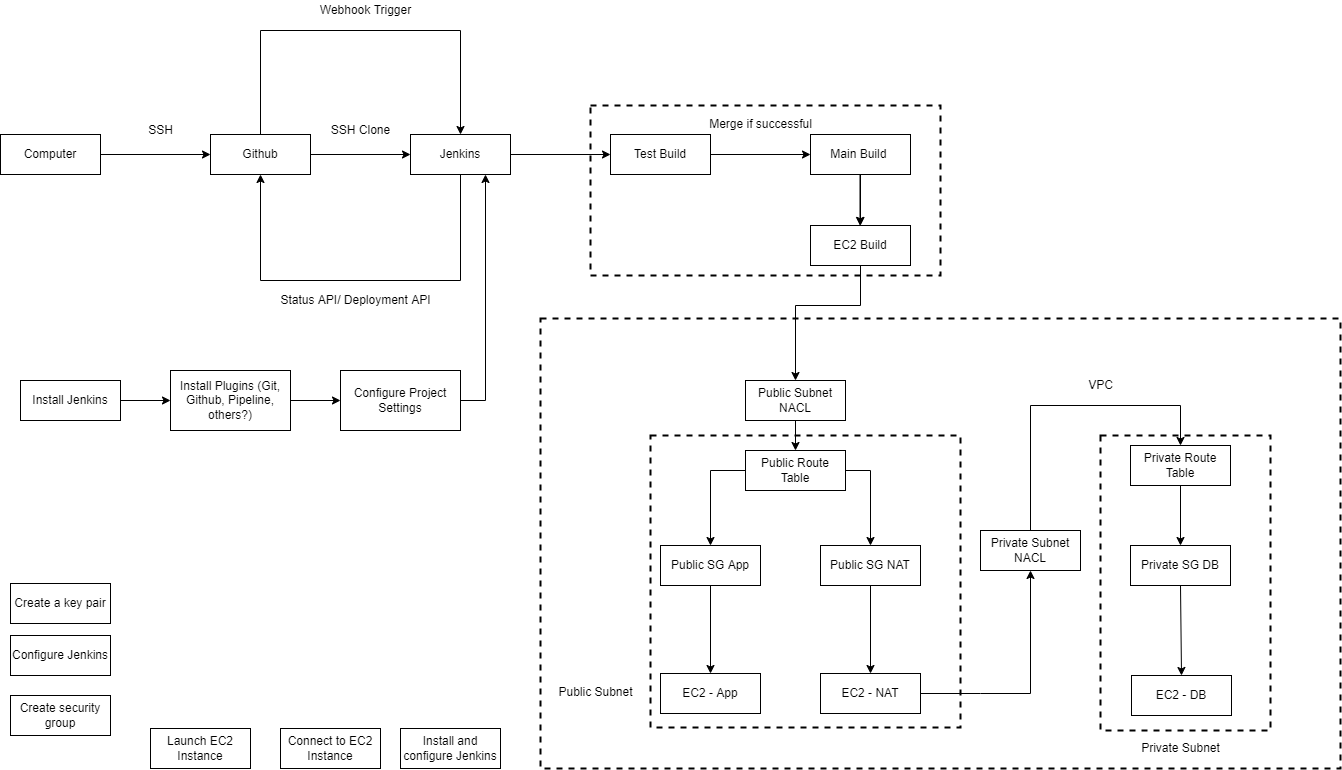

The diagram above was exported from draw.io. Its source (the exported page's mxGraphModel, read from the mxfile embedded in the PNG):
<mxGraphModel dx="1182" dy="764" grid="1" gridSize="10" guides="1" tooltips="1" connect="1" arrows="1" fold="1" page="1" pageScale="1" pageWidth="1654" pageHeight="1169" math="0" shadow="0">
  <root>
    <mxCell id="0" />
    <mxCell id="1" parent="0" />
    <mxCell id="_PnWRsvVBpfSLfWOnmKM-28" value="" style="rounded=0;whiteSpace=wrap;html=1;dashed=1;strokeWidth=2;gradientColor=none;" parent="1" vertex="1">
      <mxGeometry x="630" y="140" width="350" height="170" as="geometry" />
    </mxCell>
    <mxCell id="_PnWRsvVBpfSLfWOnmKM-21" value="" style="rounded=0;whiteSpace=wrap;html=1;dashed=1;strokeWidth=2;gradientColor=none;" parent="1" vertex="1">
      <mxGeometry x="580" y="353" width="800" height="450" as="geometry" />
    </mxCell>
    <mxCell id="_PnWRsvVBpfSLfWOnmKM-16" value="" style="rounded=0;whiteSpace=wrap;html=1;dashed=1;strokeWidth=2;gradientColor=none;" parent="1" vertex="1">
      <mxGeometry x="690" y="470" width="310" height="292" as="geometry" />
    </mxCell>
    <mxCell id="_PnWRsvVBpfSLfWOnmKM-19" value="" style="rounded=0;whiteSpace=wrap;html=1;dashed=1;strokeWidth=2;gradientColor=none;" parent="1" vertex="1">
      <mxGeometry x="1140" y="470" width="170" height="295" as="geometry" />
    </mxCell>
    <mxCell id="MuU_jWilXaCxCdvd7VaN-1" value="Computer" style="rounded=0;whiteSpace=wrap;html=1;" parent="1" vertex="1">
      <mxGeometry x="40" y="169" width="100" height="40" as="geometry" />
    </mxCell>
    <mxCell id="MuU_jWilXaCxCdvd7VaN-2" value="Github" style="rounded=0;whiteSpace=wrap;html=1;" parent="1" vertex="1">
      <mxGeometry x="250" y="169" width="100" height="40" as="geometry" />
    </mxCell>
    <mxCell id="MuU_jWilXaCxCdvd7VaN-3" value="" style="endArrow=classic;html=1;rounded=0;exitX=1;exitY=0.5;exitDx=0;exitDy=0;entryX=0;entryY=0.5;entryDx=0;entryDy=0;" parent="1" source="MuU_jWilXaCxCdvd7VaN-1" target="MuU_jWilXaCxCdvd7VaN-2" edge="1">
      <mxGeometry width="50" height="50" relative="1" as="geometry">
        <mxPoint x="220" y="335" as="sourcePoint" />
        <mxPoint x="270" y="285" as="targetPoint" />
      </mxGeometry>
    </mxCell>
    <mxCell id="MuU_jWilXaCxCdvd7VaN-4" value="Jenkins" style="rounded=0;whiteSpace=wrap;html=1;" parent="1" vertex="1">
      <mxGeometry x="450" y="169" width="100" height="40" as="geometry" />
    </mxCell>
    <mxCell id="MuU_jWilXaCxCdvd7VaN-5" value="SSH" style="text;html=1;align=center;verticalAlign=middle;resizable=0;points=[];autosize=1;strokeColor=none;fillColor=none;" parent="1" vertex="1">
      <mxGeometry x="180" y="155" width="40" height="20" as="geometry" />
    </mxCell>
    <mxCell id="MuU_jWilXaCxCdvd7VaN-7" value="" style="endArrow=classic;html=1;rounded=0;exitX=1;exitY=0.5;exitDx=0;exitDy=0;" parent="1" source="MuU_jWilXaCxCdvd7VaN-2" target="MuU_jWilXaCxCdvd7VaN-4" edge="1">
      <mxGeometry width="50" height="50" relative="1" as="geometry">
        <mxPoint x="150" y="199" as="sourcePoint" />
        <mxPoint x="260" y="199" as="targetPoint" />
      </mxGeometry>
    </mxCell>
    <mxCell id="MuU_jWilXaCxCdvd7VaN-8" value="SSH Clone" style="text;html=1;align=center;verticalAlign=middle;resizable=0;points=[];autosize=1;strokeColor=none;fillColor=none;" parent="1" vertex="1">
      <mxGeometry x="365" y="155" width="70" height="20" as="geometry" />
    </mxCell>
    <mxCell id="MuU_jWilXaCxCdvd7VaN-9" value="" style="endArrow=classic;html=1;rounded=0;exitX=0.5;exitY=0;exitDx=0;exitDy=0;entryX=0.5;entryY=0;entryDx=0;entryDy=0;" parent="1" source="MuU_jWilXaCxCdvd7VaN-2" target="MuU_jWilXaCxCdvd7VaN-4" edge="1">
      <mxGeometry width="50" height="50" relative="1" as="geometry">
        <mxPoint x="360" y="199" as="sourcePoint" />
        <mxPoint x="460" y="199" as="targetPoint" />
        <Array as="points">
          <mxPoint x="300" y="65" />
          <mxPoint x="500" y="65" />
        </Array>
      </mxGeometry>
    </mxCell>
    <mxCell id="MuU_jWilXaCxCdvd7VaN-11" value="" style="endArrow=classic;html=1;rounded=0;exitX=0.5;exitY=1;exitDx=0;exitDy=0;entryX=0.5;entryY=1;entryDx=0;entryDy=0;" parent="1" source="MuU_jWilXaCxCdvd7VaN-4" target="MuU_jWilXaCxCdvd7VaN-2" edge="1">
      <mxGeometry width="50" height="50" relative="1" as="geometry">
        <mxPoint x="300" y="349" as="sourcePoint" />
        <mxPoint x="500" y="349" as="targetPoint" />
        <Array as="points">
          <mxPoint x="500" y="315" />
          <mxPoint x="300" y="315" />
        </Array>
      </mxGeometry>
    </mxCell>
    <mxCell id="MuU_jWilXaCxCdvd7VaN-12" value="Webhook Trigger" style="text;html=1;align=center;verticalAlign=middle;resizable=0;points=[];autosize=1;strokeColor=none;fillColor=none;" parent="1" vertex="1">
      <mxGeometry x="350" y="35" width="110" height="20" as="geometry" />
    </mxCell>
    <mxCell id="MuU_jWilXaCxCdvd7VaN-13" value="Status API/ Deployment API" style="text;html=1;align=center;verticalAlign=middle;resizable=0;points=[];autosize=1;strokeColor=none;fillColor=none;" parent="1" vertex="1">
      <mxGeometry x="315" y="325" width="160" height="20" as="geometry" />
    </mxCell>
    <mxCell id="MuU_jWilXaCxCdvd7VaN-14" value="Install Jenkins" style="rounded=0;whiteSpace=wrap;html=1;" parent="1" vertex="1">
      <mxGeometry x="60" y="415" width="100" height="40" as="geometry" />
    </mxCell>
    <mxCell id="MuU_jWilXaCxCdvd7VaN-15" value="Install Plugins (Git, Github, Pipeline, others?)" style="rounded=0;whiteSpace=wrap;html=1;" parent="1" vertex="1">
      <mxGeometry x="210" y="405" width="120" height="60" as="geometry" />
    </mxCell>
    <mxCell id="MuU_jWilXaCxCdvd7VaN-16" value="Configure Project Settings" style="rounded=0;whiteSpace=wrap;html=1;" parent="1" vertex="1">
      <mxGeometry x="380" y="405" width="120" height="60" as="geometry" />
    </mxCell>
    <mxCell id="MuU_jWilXaCxCdvd7VaN-17" value="" style="endArrow=classic;html=1;rounded=0;exitX=1;exitY=0.5;exitDx=0;exitDy=0;entryX=0;entryY=0.5;entryDx=0;entryDy=0;" parent="1" source="MuU_jWilXaCxCdvd7VaN-14" target="MuU_jWilXaCxCdvd7VaN-15" edge="1">
      <mxGeometry width="50" height="50" relative="1" as="geometry">
        <mxPoint x="150" y="199" as="sourcePoint" />
        <mxPoint x="260" y="199" as="targetPoint" />
      </mxGeometry>
    </mxCell>
    <mxCell id="MuU_jWilXaCxCdvd7VaN-18" value="" style="endArrow=classic;html=1;rounded=0;entryX=0;entryY=0.5;entryDx=0;entryDy=0;" parent="1" target="MuU_jWilXaCxCdvd7VaN-16" edge="1">
      <mxGeometry width="50" height="50" relative="1" as="geometry">
        <mxPoint x="330" y="435" as="sourcePoint" />
        <mxPoint x="220" y="445" as="targetPoint" />
      </mxGeometry>
    </mxCell>
    <mxCell id="MuU_jWilXaCxCdvd7VaN-19" value="" style="endArrow=classic;html=1;rounded=0;entryX=0.75;entryY=1;entryDx=0;entryDy=0;exitX=1;exitY=0.5;exitDx=0;exitDy=0;" parent="1" source="MuU_jWilXaCxCdvd7VaN-16" target="MuU_jWilXaCxCdvd7VaN-4" edge="1">
      <mxGeometry width="50" height="50" relative="1" as="geometry">
        <mxPoint x="340" y="445" as="sourcePoint" />
        <mxPoint x="390" y="445" as="targetPoint" />
        <Array as="points">
          <mxPoint x="525" y="435" />
        </Array>
      </mxGeometry>
    </mxCell>
    <mxCell id="MuU_jWilXaCxCdvd7VaN-20" value="" style="endArrow=classic;html=1;rounded=0;exitX=1;exitY=0.5;exitDx=0;exitDy=0;" parent="1" source="MuU_jWilXaCxCdvd7VaN-4" edge="1">
      <mxGeometry width="50" height="50" relative="1" as="geometry">
        <mxPoint x="700" y="415" as="sourcePoint" />
        <mxPoint x="650" y="189" as="targetPoint" />
        <Array as="points" />
      </mxGeometry>
    </mxCell>
    <mxCell id="_PnWRsvVBpfSLfWOnmKM-1" value="Main Build&amp;nbsp;" style="rounded=0;whiteSpace=wrap;html=1;" parent="1" vertex="1">
      <mxGeometry x="850" y="169" width="100" height="40" as="geometry" />
    </mxCell>
    <mxCell id="_PnWRsvVBpfSLfWOnmKM-2" value="Test Build" style="rounded=0;whiteSpace=wrap;html=1;" parent="1" vertex="1">
      <mxGeometry x="650" y="169" width="100" height="40" as="geometry" />
    </mxCell>
    <mxCell id="_PnWRsvVBpfSLfWOnmKM-5" value="" style="endArrow=classic;html=1;rounded=0;exitX=1;exitY=0.5;exitDx=0;exitDy=0;entryX=0;entryY=0.5;entryDx=0;entryDy=0;" parent="1" source="_PnWRsvVBpfSLfWOnmKM-2" target="_PnWRsvVBpfSLfWOnmKM-1" edge="1">
      <mxGeometry width="50" height="50" relative="1" as="geometry">
        <mxPoint x="560" y="199" as="sourcePoint" />
        <mxPoint x="660" y="199" as="targetPoint" />
        <Array as="points" />
      </mxGeometry>
    </mxCell>
    <mxCell id="_PnWRsvVBpfSLfWOnmKM-6" value="Merge if successful" style="text;html=1;align=center;verticalAlign=middle;resizable=0;points=[];autosize=1;strokeColor=none;fillColor=none;" parent="1" vertex="1">
      <mxGeometry x="740" y="149" width="120" height="20" as="geometry" />
    </mxCell>
    <mxCell id="_PnWRsvVBpfSLfWOnmKM-7" value="EC2 Build" style="rounded=0;whiteSpace=wrap;html=1;" parent="1" vertex="1">
      <mxGeometry x="850" y="260" width="100" height="40" as="geometry" />
    </mxCell>
    <mxCell id="_PnWRsvVBpfSLfWOnmKM-8" value="" style="endArrow=classic;html=1;rounded=0;exitX=0.5;exitY=1;exitDx=0;exitDy=0;" parent="1" source="_PnWRsvVBpfSLfWOnmKM-1" edge="1">
      <mxGeometry width="50" height="50" relative="1" as="geometry">
        <mxPoint x="760" y="199" as="sourcePoint" />
        <mxPoint x="900" y="260" as="targetPoint" />
        <Array as="points" />
      </mxGeometry>
    </mxCell>
    <mxCell id="_PnWRsvVBpfSLfWOnmKM-9" value="EC2 - App" style="rounded=0;whiteSpace=wrap;html=1;" parent="1" vertex="1">
      <mxGeometry x="700" y="708" width="100" height="40" as="geometry" />
    </mxCell>
    <mxCell id="_PnWRsvVBpfSLfWOnmKM-10" value="EC2 - NAT" style="rounded=0;whiteSpace=wrap;html=1;" parent="1" vertex="1">
      <mxGeometry x="860" y="708" width="100" height="40" as="geometry" />
    </mxCell>
    <mxCell id="_PnWRsvVBpfSLfWOnmKM-11" value="EC2 - DB" style="rounded=0;whiteSpace=wrap;html=1;" parent="1" vertex="1">
      <mxGeometry x="1171" y="710" width="100" height="40" as="geometry" />
    </mxCell>
    <mxCell id="_PnWRsvVBpfSLfWOnmKM-18" value="Public Subnet" style="text;html=1;align=center;verticalAlign=middle;resizable=0;points=[];autosize=1;strokeColor=none;fillColor=none;" parent="1" vertex="1">
      <mxGeometry x="590" y="717" width="90" height="20" as="geometry" />
    </mxCell>
    <mxCell id="_PnWRsvVBpfSLfWOnmKM-20" value="Private Subnet" style="text;html=1;align=center;verticalAlign=middle;resizable=0;points=[];autosize=1;strokeColor=none;fillColor=none;" parent="1" vertex="1">
      <mxGeometry x="1175" y="773" width="90" height="20" as="geometry" />
    </mxCell>
    <mxCell id="_PnWRsvVBpfSLfWOnmKM-23" value="VPC" style="text;html=1;align=center;verticalAlign=middle;resizable=0;points=[];autosize=1;strokeColor=none;fillColor=none;" parent="1" vertex="1">
      <mxGeometry x="1120" y="410" width="40" height="20" as="geometry" />
    </mxCell>
    <mxCell id="_PnWRsvVBpfSLfWOnmKM-25" value="" style="endArrow=classic;html=1;rounded=0;exitX=1;exitY=0.5;exitDx=0;exitDy=0;entryX=0.5;entryY=0;entryDx=0;entryDy=0;" parent="1" target="a5esleSkRbr1DjZ1-xfE-8" edge="1" source="a5esleSkRbr1DjZ1-xfE-1">
      <mxGeometry width="50" height="50" relative="1" as="geometry">
        <mxPoint x="900" y="430" as="sourcePoint" />
        <mxPoint x="910" y="560" as="targetPoint" />
        <Array as="points">
          <mxPoint x="910" y="505" />
        </Array>
      </mxGeometry>
    </mxCell>
    <mxCell id="_PnWRsvVBpfSLfWOnmKM-26" value="" style="endArrow=classic;html=1;rounded=0;exitX=0.5;exitY=1;exitDx=0;exitDy=0;" parent="1" edge="1">
      <mxGeometry width="50" height="50" relative="1" as="geometry">
        <mxPoint x="899.5" y="209" as="sourcePoint" />
        <mxPoint x="899.5" y="260" as="targetPoint" />
        <Array as="points" />
      </mxGeometry>
    </mxCell>
    <mxCell id="_PnWRsvVBpfSLfWOnmKM-27" value="" style="endArrow=classic;html=1;rounded=0;exitX=1;exitY=0.5;exitDx=0;exitDy=0;entryX=0.5;entryY=1;entryDx=0;entryDy=0;" parent="1" source="_PnWRsvVBpfSLfWOnmKM-10" target="a5esleSkRbr1DjZ1-xfE-14" edge="1">
      <mxGeometry width="50" height="50" relative="1" as="geometry">
        <mxPoint x="909.5" y="407" as="sourcePoint" />
        <mxPoint x="909.5" y="458" as="targetPoint" />
        <Array as="points">
          <mxPoint x="1020" y="728" />
          <mxPoint x="1070" y="728" />
        </Array>
      </mxGeometry>
    </mxCell>
    <mxCell id="_PnWRsvVBpfSLfWOnmKM-29" value="Create a key pair" style="rounded=0;whiteSpace=wrap;html=1;" parent="1" vertex="1">
      <mxGeometry x="50" y="618" width="100" height="40" as="geometry" />
    </mxCell>
    <mxCell id="_PnWRsvVBpfSLfWOnmKM-30" value="Create security group" style="rounded=0;whiteSpace=wrap;html=1;" parent="1" vertex="1">
      <mxGeometry x="50" y="730" width="100" height="40" as="geometry" />
    </mxCell>
    <mxCell id="_PnWRsvVBpfSLfWOnmKM-31" value="Launch EC2 Instance" style="rounded=0;whiteSpace=wrap;html=1;" parent="1" vertex="1">
      <mxGeometry x="190" y="763" width="100" height="40" as="geometry" />
    </mxCell>
    <mxCell id="_PnWRsvVBpfSLfWOnmKM-32" value="Install and configure Jenkins" style="rounded=0;whiteSpace=wrap;html=1;" parent="1" vertex="1">
      <mxGeometry x="440" y="763" width="100" height="40" as="geometry" />
    </mxCell>
    <mxCell id="_PnWRsvVBpfSLfWOnmKM-33" value="Connect to EC2 Instance" style="rounded=0;whiteSpace=wrap;html=1;" parent="1" vertex="1">
      <mxGeometry x="320" y="763" width="100" height="40" as="geometry" />
    </mxCell>
    <mxCell id="_PnWRsvVBpfSLfWOnmKM-34" value="Configure Jenkins" style="rounded=0;whiteSpace=wrap;html=1;" parent="1" vertex="1">
      <mxGeometry x="50" y="670" width="100" height="40" as="geometry" />
    </mxCell>
    <mxCell id="a5esleSkRbr1DjZ1-xfE-1" value="Public Route Table" style="rounded=0;whiteSpace=wrap;html=1;" vertex="1" parent="1">
      <mxGeometry x="785" y="485" width="100" height="40" as="geometry" />
    </mxCell>
    <mxCell id="a5esleSkRbr1DjZ1-xfE-2" value="Private Route Table" style="rounded=0;whiteSpace=wrap;html=1;" vertex="1" parent="1">
      <mxGeometry x="1170" y="480" width="100" height="40" as="geometry" />
    </mxCell>
    <mxCell id="a5esleSkRbr1DjZ1-xfE-6" value="" style="endArrow=classic;html=1;rounded=0;exitX=0.5;exitY=1;exitDx=0;exitDy=0;entryX=0.5;entryY=0;entryDx=0;entryDy=0;" edge="1" parent="1" source="a5esleSkRbr1DjZ1-xfE-2" target="a5esleSkRbr1DjZ1-xfE-9">
      <mxGeometry width="50" height="50" relative="1" as="geometry">
        <mxPoint x="1040" y="738" as="sourcePoint" />
        <mxPoint x="1180" y="510" as="targetPoint" />
        <Array as="points" />
      </mxGeometry>
    </mxCell>
    <mxCell id="a5esleSkRbr1DjZ1-xfE-7" value="Public SG App" style="rounded=0;whiteSpace=wrap;html=1;" vertex="1" parent="1">
      <mxGeometry x="700" y="580" width="100" height="40" as="geometry" />
    </mxCell>
    <mxCell id="a5esleSkRbr1DjZ1-xfE-8" value="Public SG NAT" style="rounded=0;whiteSpace=wrap;html=1;" vertex="1" parent="1">
      <mxGeometry x="860" y="580" width="100" height="40" as="geometry" />
    </mxCell>
    <mxCell id="a5esleSkRbr1DjZ1-xfE-9" value="Private SG DB" style="rounded=0;whiteSpace=wrap;html=1;" vertex="1" parent="1">
      <mxGeometry x="1170" y="580" width="100" height="40" as="geometry" />
    </mxCell>
    <mxCell id="a5esleSkRbr1DjZ1-xfE-10" value="" style="endArrow=classic;html=1;rounded=0;exitX=0.5;exitY=1;exitDx=0;exitDy=0;entryX=0.5;entryY=0;entryDx=0;entryDy=0;" edge="1" parent="1" source="a5esleSkRbr1DjZ1-xfE-9" target="_PnWRsvVBpfSLfWOnmKM-11">
      <mxGeometry width="50" height="50" relative="1" as="geometry">
        <mxPoint x="1230" y="530" as="sourcePoint" />
        <mxPoint x="1230" y="590" as="targetPoint" />
        <Array as="points" />
      </mxGeometry>
    </mxCell>
    <mxCell id="a5esleSkRbr1DjZ1-xfE-11" value="" style="endArrow=classic;html=1;rounded=0;exitX=0.5;exitY=1;exitDx=0;exitDy=0;" edge="1" parent="1" source="a5esleSkRbr1DjZ1-xfE-8" target="_PnWRsvVBpfSLfWOnmKM-10">
      <mxGeometry width="50" height="50" relative="1" as="geometry">
        <mxPoint x="1160" y="530" as="sourcePoint" />
        <mxPoint x="1160" y="590" as="targetPoint" />
        <Array as="points" />
      </mxGeometry>
    </mxCell>
    <mxCell id="a5esleSkRbr1DjZ1-xfE-12" value="" style="endArrow=classic;html=1;rounded=0;exitX=0;exitY=0.5;exitDx=0;exitDy=0;entryX=0.5;entryY=0;entryDx=0;entryDy=0;" edge="1" parent="1" source="a5esleSkRbr1DjZ1-xfE-1" target="a5esleSkRbr1DjZ1-xfE-7">
      <mxGeometry width="50" height="50" relative="1" as="geometry">
        <mxPoint x="895" y="515" as="sourcePoint" />
        <mxPoint x="920" y="590" as="targetPoint" />
        <Array as="points">
          <mxPoint x="750" y="505" />
        </Array>
      </mxGeometry>
    </mxCell>
    <mxCell id="a5esleSkRbr1DjZ1-xfE-13" value="" style="endArrow=classic;html=1;rounded=0;exitX=0.5;exitY=1;exitDx=0;exitDy=0;entryX=0.5;entryY=0;entryDx=0;entryDy=0;" edge="1" parent="1" source="a5esleSkRbr1DjZ1-xfE-7" target="_PnWRsvVBpfSLfWOnmKM-9">
      <mxGeometry width="50" height="50" relative="1" as="geometry">
        <mxPoint x="920" y="630" as="sourcePoint" />
        <mxPoint x="920" y="718" as="targetPoint" />
        <Array as="points" />
      </mxGeometry>
    </mxCell>
    <mxCell id="a5esleSkRbr1DjZ1-xfE-14" value="Private Subnet NACL" style="rounded=0;whiteSpace=wrap;html=1;" vertex="1" parent="1">
      <mxGeometry x="1020" y="565" width="100" height="40" as="geometry" />
    </mxCell>
    <mxCell id="a5esleSkRbr1DjZ1-xfE-15" value="" style="endArrow=classic;html=1;rounded=0;exitX=0.5;exitY=0;exitDx=0;exitDy=0;entryX=0.5;entryY=0;entryDx=0;entryDy=0;" edge="1" parent="1" source="a5esleSkRbr1DjZ1-xfE-14" target="a5esleSkRbr1DjZ1-xfE-2">
      <mxGeometry width="50" height="50" relative="1" as="geometry">
        <mxPoint x="970" y="738" as="sourcePoint" />
        <mxPoint x="1080" y="615" as="targetPoint" />
        <Array as="points">
          <mxPoint x="1070" y="440" />
          <mxPoint x="1220" y="440" />
        </Array>
      </mxGeometry>
    </mxCell>
    <mxCell id="a5esleSkRbr1DjZ1-xfE-16" value="Public Subnet NACL" style="rounded=0;whiteSpace=wrap;html=1;" vertex="1" parent="1">
      <mxGeometry x="785" y="415" width="100" height="40" as="geometry" />
    </mxCell>
    <mxCell id="a5esleSkRbr1DjZ1-xfE-19" value="" style="endArrow=classic;html=1;rounded=0;exitX=0.5;exitY=1;exitDx=0;exitDy=0;entryX=0.5;entryY=0;entryDx=0;entryDy=0;" edge="1" parent="1" source="_PnWRsvVBpfSLfWOnmKM-7" target="a5esleSkRbr1DjZ1-xfE-16">
      <mxGeometry width="50" height="50" relative="1" as="geometry">
        <mxPoint x="909.5" y="219" as="sourcePoint" />
        <mxPoint x="909.5" y="270" as="targetPoint" />
        <Array as="points">
          <mxPoint x="900" y="340" />
          <mxPoint x="835" y="340" />
        </Array>
      </mxGeometry>
    </mxCell>
    <mxCell id="a5esleSkRbr1DjZ1-xfE-22" value="" style="endArrow=classic;html=1;rounded=0;exitX=0.5;exitY=1;exitDx=0;exitDy=0;entryX=0.5;entryY=0;entryDx=0;entryDy=0;" edge="1" parent="1" source="a5esleSkRbr1DjZ1-xfE-16" target="a5esleSkRbr1DjZ1-xfE-1">
      <mxGeometry width="50" height="50" relative="1" as="geometry">
        <mxPoint x="909.5" y="219" as="sourcePoint" />
        <mxPoint x="909.5" y="270" as="targetPoint" />
        <Array as="points" />
      </mxGeometry>
    </mxCell>
  </root>
</mxGraphModel>